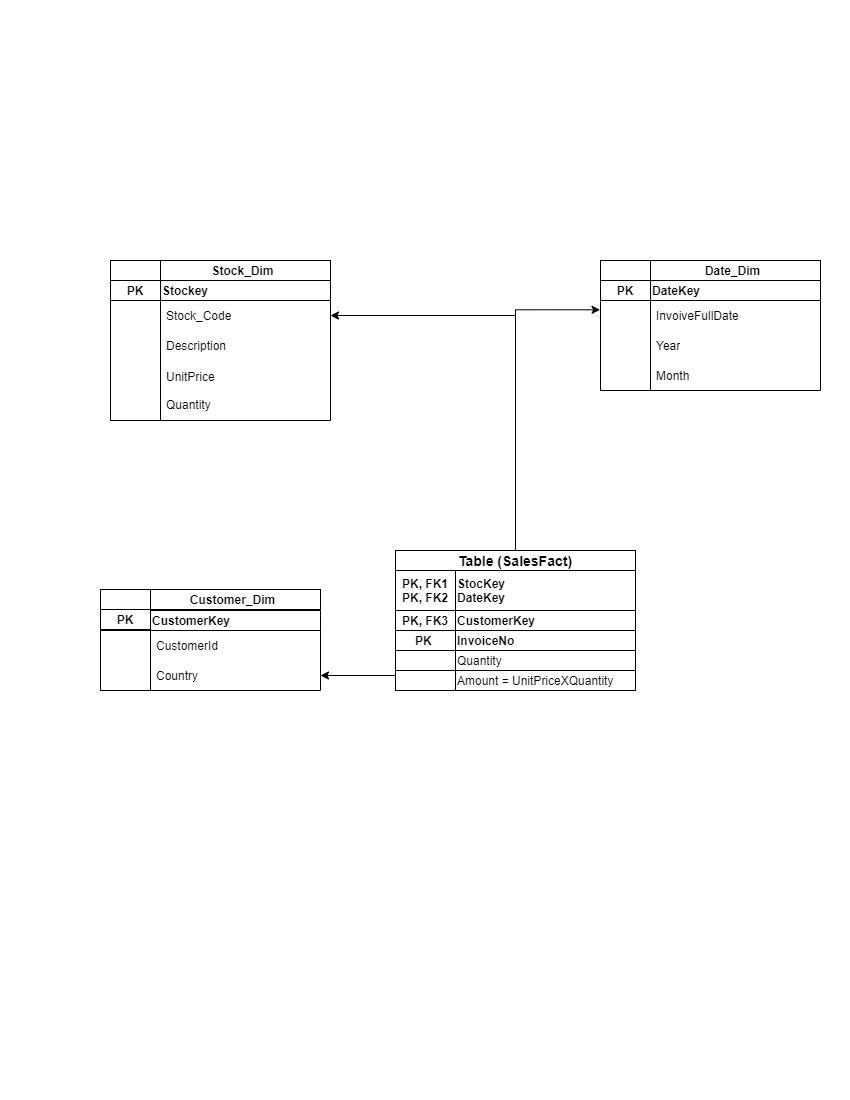

The diagram above was exported from draw.io. Its source (the exported page's mxGraphModel, read from the mxfile embedded in the PNG):
<mxGraphModel dx="1050" dy="580" grid="1" gridSize="10" guides="1" tooltips="1" connect="1" arrows="1" fold="1" page="1" pageScale="1" pageWidth="850" pageHeight="1100" math="0" shadow="0">
  <root>
    <mxCell id="0" />
    <mxCell id="1" parent="0" />
    <mxCell id="9840ufdxH_TjdKwxxTOR-20" value="&lt;b&gt;InvoiceNo&lt;/b&gt;" style="rounded=0;whiteSpace=wrap;html=1;align=left;" parent="1" vertex="1">
      <mxGeometry x="455" y="630" width="180" height="20" as="geometry" />
    </mxCell>
    <mxCell id="9840ufdxH_TjdKwxxTOR-25" value="Quantity" style="rounded=0;whiteSpace=wrap;html=1;align=left;" parent="1" vertex="1">
      <mxGeometry x="455" y="650" width="180" height="20" as="geometry" />
    </mxCell>
    <mxCell id="9840ufdxH_TjdKwxxTOR-26" value="Amount = UnitPriceXQuantity" style="rounded=0;whiteSpace=wrap;html=1;align=left;" parent="1" vertex="1">
      <mxGeometry x="455" y="670" width="180" height="20" as="geometry" />
    </mxCell>
    <mxCell id="9840ufdxH_TjdKwxxTOR-36" value="&lt;b&gt;Stock_Dim&lt;/b&gt;" style="rounded=0;whiteSpace=wrap;html=1;" parent="1" vertex="1">
      <mxGeometry x="155" y="260" width="175" height="20" as="geometry" />
    </mxCell>
    <mxCell id="9840ufdxH_TjdKwxxTOR-39" value="" style="rounded=0;whiteSpace=wrap;html=1;" parent="1" vertex="1">
      <mxGeometry x="110" y="260" width="50" height="20" as="geometry" />
    </mxCell>
    <mxCell id="9840ufdxH_TjdKwxxTOR-44" value="&lt;b&gt;PK&lt;/b&gt;" style="rounded=0;whiteSpace=wrap;html=1;" parent="1" vertex="1">
      <mxGeometry x="110" y="280" width="50" height="20" as="geometry" />
    </mxCell>
    <mxCell id="9840ufdxH_TjdKwxxTOR-56" value="&lt;b&gt;Stockey&lt;/b&gt;" style="swimlane;fontStyle=0;childLayout=stackLayout;horizontal=1;startSize=20;horizontalStack=0;resizeParent=1;resizeParentMax=0;resizeLast=0;collapsible=1;marginBottom=0;whiteSpace=wrap;html=1;align=left;" parent="1" vertex="1">
      <mxGeometry x="160" y="280" width="170" height="140" as="geometry" />
    </mxCell>
    <mxCell id="9840ufdxH_TjdKwxxTOR-57" value="Stock_Code" style="text;strokeColor=none;fillColor=none;align=left;verticalAlign=middle;spacingLeft=4;spacingRight=4;overflow=hidden;points=[[0,0.5],[1,0.5]];portConstraint=eastwest;rotatable=0;whiteSpace=wrap;html=1;" parent="9840ufdxH_TjdKwxxTOR-56" vertex="1">
      <mxGeometry y="20" width="170" height="30" as="geometry" />
    </mxCell>
    <mxCell id="9840ufdxH_TjdKwxxTOR-58" value="Description" style="text;strokeColor=none;fillColor=none;align=left;verticalAlign=middle;spacingLeft=4;spacingRight=4;overflow=hidden;points=[[0,0.5],[1,0.5]];portConstraint=eastwest;rotatable=0;whiteSpace=wrap;html=1;" parent="9840ufdxH_TjdKwxxTOR-56" vertex="1">
      <mxGeometry y="50" width="170" height="30" as="geometry" />
    </mxCell>
    <mxCell id="9840ufdxH_TjdKwxxTOR-59" value="UnitPrice&lt;div&gt;&lt;br&gt;&lt;div&gt;Quantity&lt;/div&gt;&lt;/div&gt;" style="text;strokeColor=none;fillColor=none;align=left;verticalAlign=middle;spacingLeft=4;spacingRight=4;overflow=hidden;points=[[0,0.5],[1,0.5]];portConstraint=eastwest;rotatable=0;whiteSpace=wrap;html=1;" parent="9840ufdxH_TjdKwxxTOR-56" vertex="1">
      <mxGeometry y="80" width="170" height="60" as="geometry" />
    </mxCell>
    <mxCell id="9840ufdxH_TjdKwxxTOR-60" style="edgeStyle=orthogonalEdgeStyle;rounded=0;orthogonalLoop=1;jettySize=auto;html=1;exitX=0.5;exitY=1;exitDx=0;exitDy=0;" parent="1" source="9840ufdxH_TjdKwxxTOR-44" target="9840ufdxH_TjdKwxxTOR-44" edge="1">
      <mxGeometry relative="1" as="geometry" />
    </mxCell>
    <mxCell id="9840ufdxH_TjdKwxxTOR-61" value="" style="rounded=0;whiteSpace=wrap;html=1;" parent="1" vertex="1">
      <mxGeometry x="110" y="300" width="50" height="120" as="geometry" />
    </mxCell>
    <mxCell id="9840ufdxH_TjdKwxxTOR-62" value="&lt;b&gt;Customer_Dim&lt;/b&gt;" style="rounded=0;whiteSpace=wrap;html=1;" parent="1" vertex="1">
      <mxGeometry x="145" y="589" width="175" height="20" as="geometry" />
    </mxCell>
    <mxCell id="9840ufdxH_TjdKwxxTOR-63" value="" style="rounded=0;whiteSpace=wrap;html=1;" parent="1" vertex="1">
      <mxGeometry x="100" y="589" width="50" height="20" as="geometry" />
    </mxCell>
    <mxCell id="9840ufdxH_TjdKwxxTOR-64" value="&lt;b&gt;PK&lt;/b&gt;" style="rounded=0;whiteSpace=wrap;html=1;" parent="1" vertex="1">
      <mxGeometry x="100" y="609" width="50" height="20" as="geometry" />
    </mxCell>
    <mxCell id="9840ufdxH_TjdKwxxTOR-65" value="&lt;b&gt;CustomerKey&lt;/b&gt;" style="swimlane;fontStyle=0;childLayout=stackLayout;horizontal=1;startSize=20;horizontalStack=0;resizeParent=1;resizeParentMax=0;resizeLast=0;collapsible=1;marginBottom=0;whiteSpace=wrap;html=1;align=left;" parent="1" vertex="1">
      <mxGeometry x="150" y="610" width="170" height="80" as="geometry" />
    </mxCell>
    <mxCell id="9840ufdxH_TjdKwxxTOR-66" value="CustomerId" style="text;strokeColor=none;fillColor=none;align=left;verticalAlign=middle;spacingLeft=4;spacingRight=4;overflow=hidden;points=[[0,0.5],[1,0.5]];portConstraint=eastwest;rotatable=0;whiteSpace=wrap;html=1;" parent="9840ufdxH_TjdKwxxTOR-65" vertex="1">
      <mxGeometry y="20" width="170" height="30" as="geometry" />
    </mxCell>
    <mxCell id="9840ufdxH_TjdKwxxTOR-67" value="Country" style="text;strokeColor=none;fillColor=none;align=left;verticalAlign=middle;spacingLeft=4;spacingRight=4;overflow=hidden;points=[[0,0.5],[1,0.5]];portConstraint=eastwest;rotatable=0;whiteSpace=wrap;html=1;" parent="9840ufdxH_TjdKwxxTOR-65" vertex="1">
      <mxGeometry y="50" width="170" height="30" as="geometry" />
    </mxCell>
    <mxCell id="9840ufdxH_TjdKwxxTOR-69" style="edgeStyle=orthogonalEdgeStyle;rounded=0;orthogonalLoop=1;jettySize=auto;html=1;exitX=0.5;exitY=1;exitDx=0;exitDy=0;" parent="1" source="9840ufdxH_TjdKwxxTOR-64" target="9840ufdxH_TjdKwxxTOR-64" edge="1">
      <mxGeometry relative="1" as="geometry" />
    </mxCell>
    <mxCell id="9840ufdxH_TjdKwxxTOR-70" value="" style="rounded=0;whiteSpace=wrap;html=1;" parent="1" vertex="1">
      <mxGeometry x="100" y="630" width="50" height="60" as="geometry" />
    </mxCell>
    <mxCell id="9840ufdxH_TjdKwxxTOR-71" value="&lt;b&gt;Date_Dim&lt;/b&gt;" style="rounded=0;whiteSpace=wrap;html=1;" parent="1" vertex="1">
      <mxGeometry x="645" y="260" width="175" height="20" as="geometry" />
    </mxCell>
    <mxCell id="9840ufdxH_TjdKwxxTOR-72" value="" style="rounded=0;whiteSpace=wrap;html=1;" parent="1" vertex="1">
      <mxGeometry x="600" y="260" width="50" height="20" as="geometry" />
    </mxCell>
    <mxCell id="9840ufdxH_TjdKwxxTOR-73" value="&lt;b&gt;PK&lt;/b&gt;" style="rounded=0;whiteSpace=wrap;html=1;" parent="1" vertex="1">
      <mxGeometry x="600" y="280" width="50" height="20" as="geometry" />
    </mxCell>
    <mxCell id="9840ufdxH_TjdKwxxTOR-74" value="&lt;b&gt;DateKey&lt;/b&gt;" style="swimlane;fontStyle=0;childLayout=stackLayout;horizontal=1;startSize=20;horizontalStack=0;resizeParent=1;resizeParentMax=0;resizeLast=0;collapsible=1;marginBottom=0;whiteSpace=wrap;html=1;align=left;" parent="1" vertex="1">
      <mxGeometry x="650" y="280" width="170" height="110" as="geometry" />
    </mxCell>
    <mxCell id="9840ufdxH_TjdKwxxTOR-75" value="InvoiveFullDate" style="text;strokeColor=none;fillColor=none;align=left;verticalAlign=middle;spacingLeft=4;spacingRight=4;overflow=hidden;points=[[0,0.5],[1,0.5]];portConstraint=eastwest;rotatable=0;whiteSpace=wrap;html=1;" parent="9840ufdxH_TjdKwxxTOR-74" vertex="1">
      <mxGeometry y="20" width="170" height="30" as="geometry" />
    </mxCell>
    <mxCell id="9840ufdxH_TjdKwxxTOR-76" value="Year" style="text;strokeColor=none;fillColor=none;align=left;verticalAlign=middle;spacingLeft=4;spacingRight=4;overflow=hidden;points=[[0,0.5],[1,0.5]];portConstraint=eastwest;rotatable=0;whiteSpace=wrap;html=1;" parent="9840ufdxH_TjdKwxxTOR-74" vertex="1">
      <mxGeometry y="50" width="170" height="30" as="geometry" />
    </mxCell>
    <mxCell id="9840ufdxH_TjdKwxxTOR-77" value="Month" style="text;strokeColor=none;fillColor=none;align=left;verticalAlign=middle;spacingLeft=4;spacingRight=4;overflow=hidden;points=[[0,0.5],[1,0.5]];portConstraint=eastwest;rotatable=0;whiteSpace=wrap;html=1;" parent="9840ufdxH_TjdKwxxTOR-74" vertex="1">
      <mxGeometry y="80" width="170" height="30" as="geometry" />
    </mxCell>
    <mxCell id="9840ufdxH_TjdKwxxTOR-78" style="edgeStyle=orthogonalEdgeStyle;rounded=0;orthogonalLoop=1;jettySize=auto;html=1;exitX=0.5;exitY=1;exitDx=0;exitDy=0;" parent="1" source="9840ufdxH_TjdKwxxTOR-73" target="9840ufdxH_TjdKwxxTOR-73" edge="1">
      <mxGeometry relative="1" as="geometry" />
    </mxCell>
    <mxCell id="9840ufdxH_TjdKwxxTOR-79" value="" style="rounded=0;whiteSpace=wrap;html=1;" parent="1" vertex="1">
      <mxGeometry x="600" y="300" width="50" height="90" as="geometry" />
    </mxCell>
    <mxCell id="F694yW1zDdzlYHpRkyBS-6" value="&lt;b&gt;PK&amp;nbsp;&lt;/b&gt;" style="rounded=0;whiteSpace=wrap;html=1;" parent="1" vertex="1">
      <mxGeometry x="395" y="630" width="60" height="20" as="geometry" />
    </mxCell>
    <mxCell id="F694yW1zDdzlYHpRkyBS-9" value="" style="rounded=0;whiteSpace=wrap;html=1;" parent="1" vertex="1">
      <mxGeometry x="395" y="650" width="60" height="20" as="geometry" />
    </mxCell>
    <mxCell id="F694yW1zDdzlYHpRkyBS-30" style="edgeStyle=orthogonalEdgeStyle;rounded=0;orthogonalLoop=1;jettySize=auto;html=1;exitX=0;exitY=0.25;exitDx=0;exitDy=0;entryX=1;entryY=0.5;entryDx=0;entryDy=0;" parent="1" source="F694yW1zDdzlYHpRkyBS-10" target="9840ufdxH_TjdKwxxTOR-67" edge="1">
      <mxGeometry relative="1" as="geometry" />
    </mxCell>
    <mxCell id="F694yW1zDdzlYHpRkyBS-10" value="" style="rounded=0;whiteSpace=wrap;html=1;" parent="1" vertex="1">
      <mxGeometry x="395" y="670" width="60" height="20" as="geometry" />
    </mxCell>
    <mxCell id="F694yW1zDdzlYHpRkyBS-23" style="edgeStyle=orthogonalEdgeStyle;rounded=0;orthogonalLoop=1;jettySize=auto;html=1;exitX=0.5;exitY=0;exitDx=0;exitDy=0;entryX=1;entryY=0.5;entryDx=0;entryDy=0;" parent="1" source="F694yW1zDdzlYHpRkyBS-12" target="9840ufdxH_TjdKwxxTOR-57" edge="1">
      <mxGeometry relative="1" as="geometry">
        <Array as="points">
          <mxPoint x="515" y="315" />
        </Array>
      </mxGeometry>
    </mxCell>
    <mxCell id="F694yW1zDdzlYHpRkyBS-12" value="&lt;b&gt;&lt;font style=&quot;font-size: 14px;&quot;&gt;Table (SalesFact)&lt;/font&gt;&lt;/b&gt;" style="rounded=0;whiteSpace=wrap;html=1;" parent="1" vertex="1">
      <mxGeometry x="395" y="550" width="240" height="20" as="geometry" />
    </mxCell>
    <mxCell id="F694yW1zDdzlYHpRkyBS-18" value="&lt;b&gt;CustomerKey&lt;/b&gt;" style="rounded=0;whiteSpace=wrap;html=1;align=left;" parent="1" vertex="1">
      <mxGeometry x="455" y="610" width="180" height="20" as="geometry" />
    </mxCell>
    <mxCell id="F694yW1zDdzlYHpRkyBS-19" value="&lt;b&gt;PK, FK1&lt;/b&gt;&lt;div&gt;&lt;b&gt;PK, FK2&lt;/b&gt;&lt;/div&gt;" style="rounded=0;whiteSpace=wrap;html=1;" parent="1" vertex="1">
      <mxGeometry x="395" y="570" width="60" height="40" as="geometry" />
    </mxCell>
    <mxCell id="F694yW1zDdzlYHpRkyBS-20" value="&lt;b&gt;StocKey&lt;/b&gt;&lt;div&gt;&lt;b&gt;DateKey&lt;/b&gt;&lt;/div&gt;" style="rounded=0;whiteSpace=wrap;html=1;align=left;" parent="1" vertex="1">
      <mxGeometry x="455" y="570" width="180" height="40" as="geometry" />
    </mxCell>
    <mxCell id="F694yW1zDdzlYHpRkyBS-21" value="&lt;b&gt;PK, FK3&lt;/b&gt;" style="rounded=0;whiteSpace=wrap;html=1;" parent="1" vertex="1">
      <mxGeometry x="395" y="610" width="60" height="20" as="geometry" />
    </mxCell>
    <mxCell id="F694yW1zDdzlYHpRkyBS-27" style="edgeStyle=orthogonalEdgeStyle;rounded=0;orthogonalLoop=1;jettySize=auto;html=1;exitX=0.5;exitY=0;exitDx=0;exitDy=0;entryX=-0.008;entryY=0.103;entryDx=0;entryDy=0;entryPerimeter=0;" parent="1" source="F694yW1zDdzlYHpRkyBS-12" target="9840ufdxH_TjdKwxxTOR-79" edge="1">
      <mxGeometry relative="1" as="geometry" />
    </mxCell>
  </root>
</mxGraphModel>